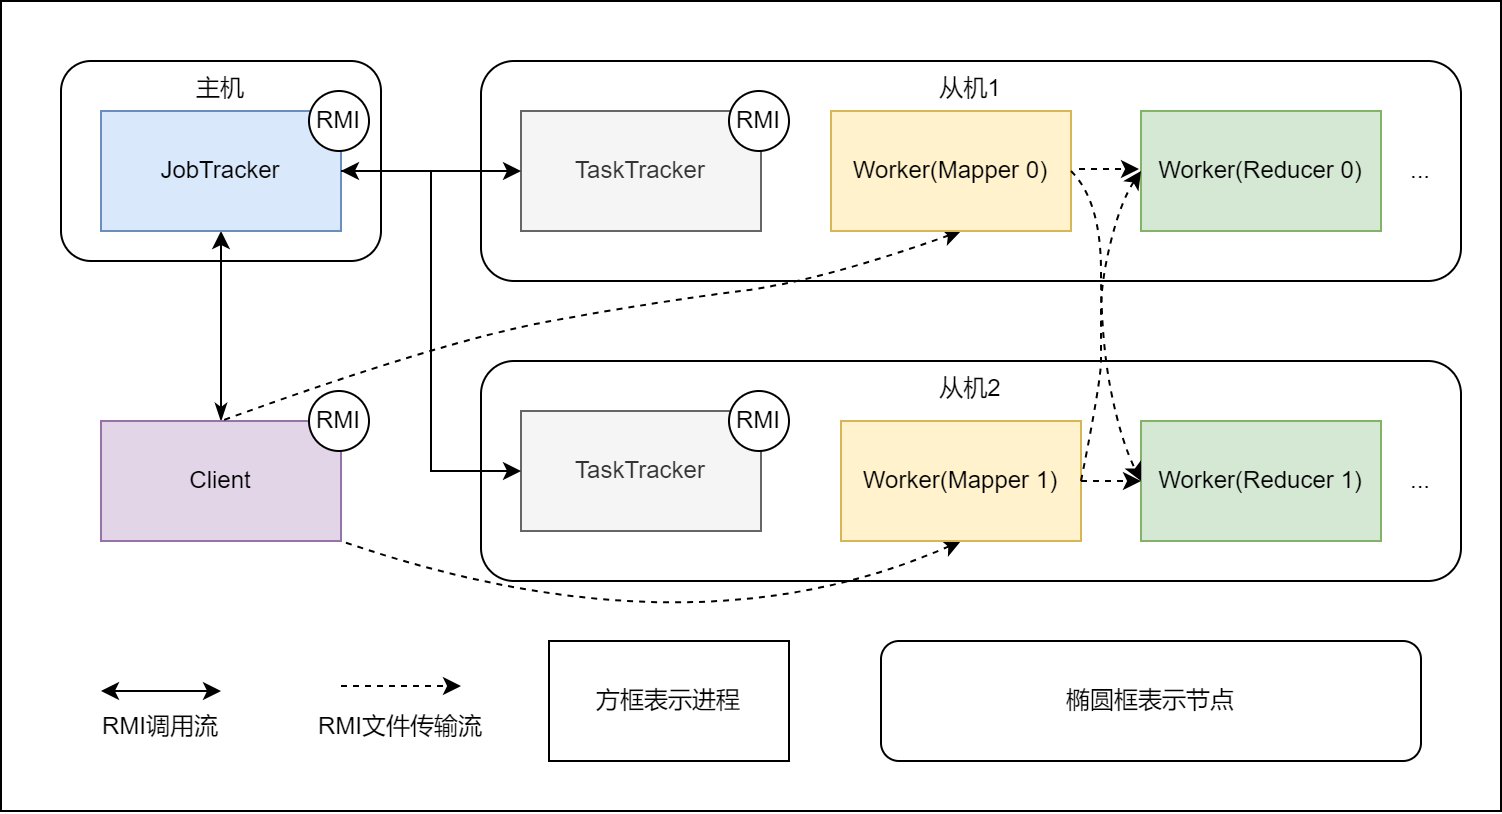

The diagram above was exported from draw.io. Its source (the exported page's mxGraphModel, read from the mxfile embedded in the PNG):
<mxGraphModel dx="874" dy="634" grid="1" gridSize="10" guides="1" tooltips="1" connect="1" arrows="1" fold="1" page="1" pageScale="1" pageWidth="827" pageHeight="1169" math="0" shadow="0">
  <root>
    <mxCell id="0" />
    <mxCell id="1" parent="0" />
    <mxCell id="iZJo1LbYu0UhGbgTIpul-78" value="" style="rounded=0;whiteSpace=wrap;html=1;" vertex="1" parent="1">
      <mxGeometry x="20" y="120" width="750" height="405" as="geometry" />
    </mxCell>
    <mxCell id="iZJo1LbYu0UhGbgTIpul-21" value="&lt;div&gt;主机&lt;/div&gt;" style="rounded=1;whiteSpace=wrap;html=1;verticalAlign=top;" vertex="1" parent="1">
      <mxGeometry x="50" y="150" width="160" height="100" as="geometry" />
    </mxCell>
    <mxCell id="iZJo1LbYu0UhGbgTIpul-41" value="" style="edgeStyle=orthogonalEdgeStyle;rounded=0;orthogonalLoop=1;jettySize=auto;html=1;startArrow=classicThin;startFill=1;" edge="1" parent="1" source="iZJo1LbYu0UhGbgTIpul-28" target="iZJo1LbYu0UhGbgTIpul-23">
      <mxGeometry relative="1" as="geometry" />
    </mxCell>
    <mxCell id="iZJo1LbYu0UhGbgTIpul-28" value="Client" style="rounded=0;whiteSpace=wrap;html=1;fillColor=#e1d5e7;strokeColor=#9673a6;" vertex="1" parent="1">
      <mxGeometry x="70" y="330" width="120" height="60" as="geometry" />
    </mxCell>
    <mxCell id="iZJo1LbYu0UhGbgTIpul-30" value="" style="group" vertex="1" connectable="0" parent="1">
      <mxGeometry x="70" y="165" width="134" height="70" as="geometry" />
    </mxCell>
    <mxCell id="iZJo1LbYu0UhGbgTIpul-23" value="JobTracker" style="rounded=0;whiteSpace=wrap;html=1;fillColor=#dae8fc;strokeColor=#6c8ebf;" vertex="1" parent="iZJo1LbYu0UhGbgTIpul-30">
      <mxGeometry y="10" width="120" height="60" as="geometry" />
    </mxCell>
    <mxCell id="iZJo1LbYu0UhGbgTIpul-25" value="RMI" style="ellipse;whiteSpace=wrap;html=1;aspect=fixed;" vertex="1" parent="iZJo1LbYu0UhGbgTIpul-30">
      <mxGeometry x="104" width="30" height="30" as="geometry" />
    </mxCell>
    <mxCell id="iZJo1LbYu0UhGbgTIpul-31" value="&lt;div&gt;从机1&lt;/div&gt;" style="rounded=1;whiteSpace=wrap;html=1;verticalAlign=top;" vertex="1" parent="1">
      <mxGeometry x="260" y="150" width="490" height="110" as="geometry" />
    </mxCell>
    <mxCell id="iZJo1LbYu0UhGbgTIpul-32" value="" style="group" vertex="1" connectable="0" parent="1">
      <mxGeometry x="280" y="165" width="134" height="70" as="geometry" />
    </mxCell>
    <mxCell id="iZJo1LbYu0UhGbgTIpul-33" value="TaskTracker" style="rounded=0;whiteSpace=wrap;html=1;fillColor=#f5f5f5;fontColor=#333333;strokeColor=#666666;" vertex="1" parent="iZJo1LbYu0UhGbgTIpul-32">
      <mxGeometry y="10" width="120" height="60" as="geometry" />
    </mxCell>
    <mxCell id="iZJo1LbYu0UhGbgTIpul-34" value="RMI" style="ellipse;whiteSpace=wrap;html=1;aspect=fixed;" vertex="1" parent="iZJo1LbYu0UhGbgTIpul-32">
      <mxGeometry x="104" width="30" height="30" as="geometry" />
    </mxCell>
    <mxCell id="iZJo1LbYu0UhGbgTIpul-35" value="从机2" style="rounded=1;whiteSpace=wrap;html=1;verticalAlign=top;" vertex="1" parent="1">
      <mxGeometry x="260" y="300" width="490" height="110" as="geometry" />
    </mxCell>
    <mxCell id="iZJo1LbYu0UhGbgTIpul-36" value="" style="group" vertex="1" connectable="0" parent="1">
      <mxGeometry x="280" y="315" width="134" height="70" as="geometry" />
    </mxCell>
    <mxCell id="iZJo1LbYu0UhGbgTIpul-37" value="TaskTracker" style="rounded=0;whiteSpace=wrap;html=1;fillColor=#f5f5f5;fontColor=#333333;strokeColor=#666666;" vertex="1" parent="iZJo1LbYu0UhGbgTIpul-36">
      <mxGeometry y="10" width="120" height="60" as="geometry" />
    </mxCell>
    <mxCell id="iZJo1LbYu0UhGbgTIpul-38" value="RMI" style="ellipse;whiteSpace=wrap;html=1;aspect=fixed;" vertex="1" parent="iZJo1LbYu0UhGbgTIpul-36">
      <mxGeometry x="104" width="30" height="30" as="geometry" />
    </mxCell>
    <mxCell id="iZJo1LbYu0UhGbgTIpul-39" value="" style="edgeStyle=orthogonalEdgeStyle;rounded=0;orthogonalLoop=1;jettySize=auto;html=1;" edge="1" parent="1" source="iZJo1LbYu0UhGbgTIpul-23" target="iZJo1LbYu0UhGbgTIpul-33">
      <mxGeometry relative="1" as="geometry" />
    </mxCell>
    <mxCell id="iZJo1LbYu0UhGbgTIpul-40" style="edgeStyle=orthogonalEdgeStyle;rounded=0;orthogonalLoop=1;jettySize=auto;html=1;exitX=1;exitY=0.5;exitDx=0;exitDy=0;entryX=0;entryY=0.5;entryDx=0;entryDy=0;startArrow=classic;startFill=1;" edge="1" parent="1" source="iZJo1LbYu0UhGbgTIpul-23" target="iZJo1LbYu0UhGbgTIpul-37">
      <mxGeometry relative="1" as="geometry" />
    </mxCell>
    <mxCell id="iZJo1LbYu0UhGbgTIpul-46" value="RMI" style="ellipse;whiteSpace=wrap;html=1;aspect=fixed;" vertex="1" parent="1">
      <mxGeometry x="174" y="315" width="30" height="30" as="geometry" />
    </mxCell>
    <mxCell id="iZJo1LbYu0UhGbgTIpul-63" value="方框表示进程" style="rounded=0;whiteSpace=wrap;html=1;" vertex="1" parent="1">
      <mxGeometry x="294" y="440" width="120" height="60" as="geometry" />
    </mxCell>
    <mxCell id="iZJo1LbYu0UhGbgTIpul-64" value="" style="curved=1;endArrow=none;html=1;rounded=0;entryX=1;entryY=1;entryDx=0;entryDy=0;startArrow=classic;startFill=1;endFill=0;dashed=1;" edge="1" parent="1" target="iZJo1LbYu0UhGbgTIpul-28">
      <mxGeometry width="50" height="50" relative="1" as="geometry">
        <mxPoint x="500" y="390" as="sourcePoint" />
        <mxPoint x="414" y="450" as="targetPoint" />
        <Array as="points">
          <mxPoint x="364" y="450" />
        </Array>
      </mxGeometry>
    </mxCell>
    <mxCell id="iZJo1LbYu0UhGbgTIpul-66" value="" style="curved=1;endArrow=none;html=1;rounded=0;entryX=0.5;entryY=0;entryDx=0;entryDy=0;startArrow=classic;startFill=1;endFill=0;dashed=1;" edge="1" parent="1" target="iZJo1LbYu0UhGbgTIpul-28">
      <mxGeometry width="50" height="50" relative="1" as="geometry">
        <mxPoint x="500" y="235" as="sourcePoint" />
        <mxPoint x="190" y="235" as="targetPoint" />
        <Array as="points">
          <mxPoint x="430" y="260" />
          <mxPoint x="350" y="270" />
          <mxPoint x="240" y="290" />
        </Array>
      </mxGeometry>
    </mxCell>
    <mxCell id="iZJo1LbYu0UhGbgTIpul-67" value="Worker(Mapper 0)" style="rounded=0;whiteSpace=wrap;html=1;fillColor=#fff2cc;strokeColor=#d6b656;" vertex="1" parent="1">
      <mxGeometry x="435" y="175" width="120" height="60" as="geometry" />
    </mxCell>
    <mxCell id="iZJo1LbYu0UhGbgTIpul-68" value="Worker(Reducer 0)" style="rounded=0;whiteSpace=wrap;html=1;fillColor=#d5e8d4;strokeColor=#82b366;" vertex="1" parent="1">
      <mxGeometry x="590" y="175" width="120" height="60" as="geometry" />
    </mxCell>
    <mxCell id="iZJo1LbYu0UhGbgTIpul-69" value="Worker(Mapper 1)" style="rounded=0;whiteSpace=wrap;html=1;fillColor=#fff2cc;strokeColor=#d6b656;" vertex="1" parent="1">
      <mxGeometry x="440" y="330" width="120" height="60" as="geometry" />
    </mxCell>
    <mxCell id="iZJo1LbYu0UhGbgTIpul-70" value="Worker(Reducer 1)" style="rounded=0;whiteSpace=wrap;html=1;fillColor=#d5e8d4;strokeColor=#82b366;" vertex="1" parent="1">
      <mxGeometry x="590" y="330" width="120" height="60" as="geometry" />
    </mxCell>
    <mxCell id="iZJo1LbYu0UhGbgTIpul-71" value="" style="endArrow=classic;html=1;rounded=0;exitX=1;exitY=0.5;exitDx=0;exitDy=0;entryX=0;entryY=0.5;entryDx=0;entryDy=0;dashed=1;" edge="1" parent="1" source="iZJo1LbYu0UhGbgTIpul-69" target="iZJo1LbYu0UhGbgTIpul-70">
      <mxGeometry width="50" height="50" relative="1" as="geometry">
        <mxPoint x="530" y="350" as="sourcePoint" />
        <mxPoint x="580" y="300" as="targetPoint" />
      </mxGeometry>
    </mxCell>
    <mxCell id="iZJo1LbYu0UhGbgTIpul-74" value="" style="endArrow=classic;startArrow=classic;html=1;rounded=0;" edge="1" parent="1">
      <mxGeometry width="50" height="50" relative="1" as="geometry">
        <mxPoint x="70" y="465" as="sourcePoint" />
        <mxPoint x="130" y="465" as="targetPoint" />
      </mxGeometry>
    </mxCell>
    <mxCell id="iZJo1LbYu0UhGbgTIpul-75" value="RMI调用流" style="text;html=1;align=center;verticalAlign=middle;whiteSpace=wrap;rounded=0;" vertex="1" parent="1">
      <mxGeometry x="70" y="470" width="60" height="25" as="geometry" />
    </mxCell>
    <mxCell id="iZJo1LbYu0UhGbgTIpul-76" value="" style="endArrow=classic;startArrow=none;html=1;rounded=0;dashed=1;startFill=0;" edge="1" parent="1">
      <mxGeometry width="50" height="50" relative="1" as="geometry">
        <mxPoint x="190" y="462.5" as="sourcePoint" />
        <mxPoint x="250" y="462.5" as="targetPoint" />
      </mxGeometry>
    </mxCell>
    <mxCell id="iZJo1LbYu0UhGbgTIpul-77" value="RMI文件传输流" style="text;html=1;align=center;verticalAlign=middle;whiteSpace=wrap;rounded=0;" vertex="1" parent="1">
      <mxGeometry x="170" y="470" width="100" height="25" as="geometry" />
    </mxCell>
    <mxCell id="iZJo1LbYu0UhGbgTIpul-79" value="椭圆框表示节点" style="rounded=1;whiteSpace=wrap;html=1;verticalAlign=middle;strokeColor=default;" vertex="1" parent="1">
      <mxGeometry x="460" y="440" width="270" height="60" as="geometry" />
    </mxCell>
    <mxCell id="iZJo1LbYu0UhGbgTIpul-82" value="..." style="text;html=1;align=center;verticalAlign=middle;whiteSpace=wrap;rounded=0;" vertex="1" parent="1">
      <mxGeometry x="700" y="345" width="60" height="30" as="geometry" />
    </mxCell>
    <mxCell id="iZJo1LbYu0UhGbgTIpul-83" value="..." style="text;html=1;align=center;verticalAlign=middle;whiteSpace=wrap;rounded=0;" vertex="1" parent="1">
      <mxGeometry x="700" y="190" width="60" height="30" as="geometry" />
    </mxCell>
    <mxCell id="iZJo1LbYu0UhGbgTIpul-84" value="" style="endArrow=classic;html=1;rounded=0;exitX=1;exitY=0.5;exitDx=0;exitDy=0;entryX=0;entryY=0.5;entryDx=0;entryDy=0;dashed=1;" edge="1" parent="1">
      <mxGeometry width="50" height="50" relative="1" as="geometry">
        <mxPoint x="559" y="204" as="sourcePoint" />
        <mxPoint x="589" y="204" as="targetPoint" />
      </mxGeometry>
    </mxCell>
    <mxCell id="iZJo1LbYu0UhGbgTIpul-86" value="" style="curved=1;endArrow=classic;html=1;rounded=0;exitX=1;exitY=0.5;exitDx=0;exitDy=0;dashed=1;" edge="1" parent="1" source="iZJo1LbYu0UhGbgTIpul-67">
      <mxGeometry width="50" height="50" relative="1" as="geometry">
        <mxPoint x="520" y="330" as="sourcePoint" />
        <mxPoint x="590" y="360" as="targetPoint" />
        <Array as="points">
          <mxPoint x="570" y="220" />
          <mxPoint x="570" y="290" />
          <mxPoint x="580" y="340" />
        </Array>
      </mxGeometry>
    </mxCell>
    <mxCell id="iZJo1LbYu0UhGbgTIpul-87" value="" style="curved=1;endArrow=classic;html=1;rounded=0;exitX=1;exitY=0.5;exitDx=0;exitDy=0;dashed=1;entryX=0;entryY=0.5;entryDx=0;entryDy=0;" edge="1" parent="1" target="iZJo1LbYu0UhGbgTIpul-68">
      <mxGeometry width="50" height="50" relative="1" as="geometry">
        <mxPoint x="560" y="360" as="sourcePoint" />
        <mxPoint x="595" y="515" as="targetPoint" />
        <Array as="points">
          <mxPoint x="570" y="310" />
          <mxPoint x="570" y="290" />
          <mxPoint x="570" y="260" />
          <mxPoint x="580" y="220" />
        </Array>
      </mxGeometry>
    </mxCell>
  </root>
</mxGraphModel>